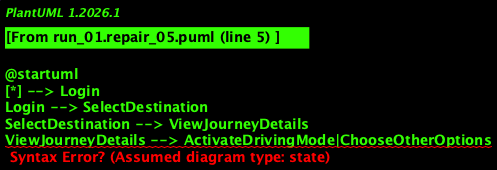

The diagram above was rendered by PlantUML. Its source (embedded in the PNG):
@startuml
[*] --> Login
Login --> SelectDestination
SelectDestination --> ViewJourneyDetails
ViewJourneyDetails --> ActivateDrivingMode|ChooseOtherOptions
ActivateDrivingMode --> SelectPlaceToEat
SelectPlaceToEat --> ViewMenu|PlaceOrder
ViewMenu --> PlaceOrder
PlaceOrder --> SendNotification|InformAuthorities
SendNotification --> ProvideFeedback
ProvideFeedback --> End

Login --> ChooseOtherOptions
End --> [*]
@enduml